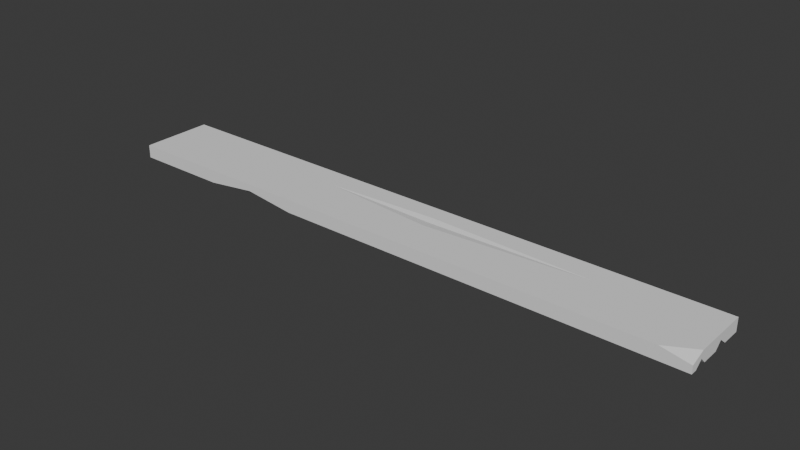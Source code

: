 # Source: SM_Prop_Plank_02.blend  (saved by Blender 4.5.90; exported with 4.5.12 LTS)
import bpy
from mathutils import Matrix  # noqa: F401  (used for matrix-valued properties, if any)

bpy.ops.wm.read_factory_settings(use_empty=True)
scene = bpy.context.scene
scene.name = 'Scene'

# ---- collections
col_sm_prop_plank_02 = bpy.data.collections.new('SM_Prop_Plank_02'); scene.collection.children.link(col_sm_prop_plank_02)

# ---- world
world_world = bpy.data.worlds.new('World'); scene.world = world_world
world_world.use_nodes = True; world_world.node_tree.nodes.clear()
_N = world_world.node_tree.nodes; _L = world_world.node_tree.links
n0 = _N.new('ShaderNodeOutputWorld'); n0.name = 'World Output'; n0.location = (200, 100)
n1 = _N.new('ShaderNodeBackground'); n1.name = 'Background'; n1.location = (-200, 100)
n1.inputs[0].default_value = (0.05088, 0.05088, 0.05088, 1.0)
_L.new(n1.outputs[0], n0.inputs[0])
n0.is_active_output = True
world_world.color = (0.05088, 0.05088, 0.05088)
world_world.sun_shadow_jitter_overblur = 0.0

# ---- meshes
me_mesh = bpy.data.meshes.new('Mesh')
me_mesh.from_pydata([(-1.916, 0.2715, 0.03319), (1.821, 0.2715, 0.03319), (-1.916, 0.2715, -0.04884), (1.821, 0.2715, -0.04884), (-1.916, -0.1822, -0.04884), (1.821, -0.1822, -0.04884), (-1.916, -0.1822, 0.03319), (1.821, -0.1822, -0.001518), (-1.916, 0.1854, -0.04884), (-1.916, 0.09332, -0.04884), (-1.295, 0.148, -0.04884), (-1.916, 0.134, -0.0006427), (1.821, 0.1511, -0.04884), (1.821, 0.05383, -0.04884), (1.569, 0.102, -0.04884), (1.821, 0.09791, -0.006866), (1.821, -0.05747, -0.04884), (1.821, -0.142, -0.04884), (1.709, -0.08384, -0.04884), (1.821, -0.09592, -0.009938), (-1.321, -0.1822, -0.04884), (-0.6856, -0.1822, -0.04884), (-0.9288, -0.1145, -0.04884), (-1.004, -0.1822, -0.009022), (1.647, -0.1822, 0.03319), (1.821, -0.08819, 0.03319), (-0.6266, 0.1273, 0.03319), (0.1045, 0.05993, 0.03319), (1.126, 0.1279, 0.03319), (0.09613, 0.1619, 0.03319), (0.09943, 0.1217, 0.02186)], [], [(0, 1, 3, 2), (2, 3, 12, 14, 10, 8), (6, 23, 24), (1, 28, 25), (1, 25, 19, 15), (6, 0, 11), (11, 10, 9), (11, 0, 2, 8), (6, 11, 9, 4), (15, 14, 12), (13, 14, 15), (10, 14, 13, 16, 18, 22, 9), (19, 18, 16), (17, 18, 19), (23, 22, 21), (20, 22, 23), (4, 20, 23, 6), (25, 24, 7), (24, 23, 21, 5, 7), (19, 7, 5, 17), (15, 19, 16, 13), (1, 15, 12, 3), (19, 25, 7), (22, 18, 17, 5, 21), (9, 22, 20, 4), (8, 10, 11), (6, 24, 27), (28, 29, 30), (0, 29, 1), (6, 26, 0), (26, 30, 29), (27, 30, 26), (28, 30, 27), (27, 24, 25, 28), (6, 27, 26), (0, 26, 29), (1, 29, 28)])
me_mesh.polygons.foreach_set('use_smooth', [True] * 37)
_k = set([(0, 1), (0, 2), (0, 6), (0, 11), (0, 26), (0, 29), (1, 3), (1, 15), (1, 25), (1, 28), (1, 29), (2, 3), (2, 8), (3, 12), (4, 6), (4, 9), (4, 20), (5, 7), (5, 17), (5, 21), (6, 11), (6, 23), (6, 24), (6, 26), (6, 27), (7, 19), (7, 24), (7, 25), (8, 10), (8, 11), (9, 10), (9, 11), (9, 22), (10, 11), (10, 14), (12, 14), (12, 15), (13, 14), (13, 15), (13, 16), (14, 15), (15, 19), (16, 18), (16, 19), (17, 18), (17, 19), (18, 19), (18, 22), (19, 25), (20, 22), (20, 23), (21, 22), (21, 23), (22, 23), (23, 24), (24, 25), (24, 27), (25, 28), (26, 27), (26, 29), (26, 30), (27, 28), (27, 30), (28, 29), (28, 30), (29, 30)])
me_mesh.attributes.new('sharp_edge', 'BOOLEAN', 'EDGE').data.foreach_set('value', [ (min(e.vertices), max(e.vertices)) in _k for e in me_mesh.edges])
_uv = me_mesh.uv_layers.new(name='map1')
_uv.uv.foreach_set('vector', [0.9331, 0.4119, 0.9331, 0.1901, 0.9331, 0.1901, 0.9331, 0.4119, 0.9331, 0.4119, 0.9331, 0.1901, 0.921, 0.1901, 0.916, 0.205, 0.9207, 0.3751, 0.9244, 0.4119, 0.8873, 0.4119, 0.8873, 0.3578, 0.8873, 0.2004, 0.9331, 0.1901, 0.9186, 0.2314, 0.8968, 0.1901, 0.9331, 0.1901, 0.8968, 0.1901, 0.896, 0.1901, 0.9156, 0.1901, 0.8873, 0.4119, 0.9331, 0.4119, 0.9192, 0.4119, 0.9192, 0.4119, 0.9207, 0.3751, 0.9151, 0.4119, 0.9192, 0.4119, 0.9331, 0.4119, 0.9331, 0.4119, 0.9244, 0.4119, 0.8873, 0.4119, 0.9192, 0.4119, 0.9151, 0.4119, 0.8873, 0.4119, 0.9156, 0.1901, 0.916, 0.205, 0.921, 0.1901, 0.9112, 0.1901, 0.916, 0.205, 0.9156, 0.1901, 0.9207, 0.3751, 0.916, 0.205, 0.9112, 0.1901, 0.8999, 0.1901, 0.8973, 0.1967, 0.8942, 0.3533, 0.9151, 0.4119, 0.896, 0.1901, 0.8973, 0.1967, 0.8999, 0.1901, 0.8914, 0.1901, 0.8973, 0.1967, 0.896, 0.1901, 0.8873, 0.3578, 0.8942, 0.3533, 0.8873, 0.3389, 0.8873, 0.3766, 0.8942, 0.3533, 0.8873, 0.3578, 0.8873, 0.4119, 0.8873, 0.3766, 0.8873, 0.3578, 0.8873, 0.4119, 0.8968, 0.1901, 0.8873, 0.2004, 0.8873, 0.1901, 0.8873, 0.2004, 0.8873, 0.3578, 0.8873, 0.3389, 0.8873, 0.1901, 0.8873, 0.1901, 0.896, 0.1901, 0.8873, 0.1901, 0.8873, 0.1901, 0.8914, 0.1901, 0.9156, 0.1901, 0.896, 0.1901, 0.8999, 0.1901, 0.9112, 0.1901, 0.9331, 0.1901, 0.9156, 0.1901, 0.921, 0.1901, 0.9331, 0.1901, 0.896, 0.1901, 0.8968, 0.1901, 0.8873, 0.1901, 0.8942, 0.3533, 0.8973, 0.1967, 0.8914, 0.1901, 0.8873, 0.1901, 0.8873, 0.3389, 0.9151, 0.4119, 0.8942, 0.3533, 0.8873, 0.3766, 0.8873, 0.4119, 0.9244, 0.4119, 0.9207, 0.3751, 0.9192, 0.4119, 0.8873, 0.4119, 0.8873, 0.2004, 0.9118, 0.292, 0.9186, 0.2314, 0.9221, 0.2925, 0.918, 0.2923, 0.9331, 0.4119, 0.9221, 0.2925, 0.9331, 0.1901, 0.8873, 0.4119, 0.9186, 0.3354, 0.9331, 0.4119, 0.9186, 0.3354, 0.918, 0.2923, 0.9221, 0.2925, 0.9118, 0.292, 0.918, 0.2923, 0.9186, 0.3354, 0.9186, 0.2314, 0.918, 0.2923, 0.9118, 0.292, 0.9118, 0.292, 0.8873, 0.2004, 0.8968, 0.1901, 0.9186, 0.2314, 0.8873, 0.4119, 0.9118, 0.292, 0.9186, 0.3354, 0.9331, 0.4119, 0.9186, 0.3354, 0.9221, 0.2925, 0.9331, 0.1901, 0.9221, 0.2925, 0.9186, 0.2314])
me_mesh.update()
me_mesh.normals_split_custom_set([tuple(v) for v in zip(*[iter([0.0, 1.0, 0.0, 0.0, 1.0, 0.0, 0.0, 1.0, 0.0, 0.0, 1.0, 0.0, 6.702e-10, -8.907e-08, -1.0, 6.702e-10, -8.907e-08, -1.0, 6.702e-10, -8.907e-08, -1.0, 6.702e-10, -8.907e-08, -1.0, 6.702e-10, -8.907e-08, -1.0, 6.702e-10, -8.907e-08, -1.0, 0.0, -1.0, 3.964e-07, 0.0, -1.0, 3.964e-07, 0.0, -1.0, 3.964e-07, 1.116e-08, 8.286e-08, 1.0, 1.116e-08, 8.286e-08, 1.0, 1.116e-08, 8.286e-08, 1.0, 1.0, 5.734e-07, 0.0, 1.0, 5.734e-07, 0.0, 1.0, 5.734e-07, 0.0, 1.0, 5.734e-07, 0.0, -1.0, 0.0, 0.0, -1.0, 0.0, 0.0, -1.0, 0.0, 0.0, -0.06726, 0.7629, -0.6431, -0.06726, 0.7629, -0.6431, -0.06726, 0.7629, -0.6431, -1.0, -8.16e-08, 0.0, -1.0, -8.16e-08, 0.0, -1.0, -8.16e-08, 0.0, -1.0, -8.16e-08, 0.0, -1.0, -9.631e-08, 0.0, -1.0, -9.631e-08, 0.0, -1.0, -9.631e-08, 0.0, -1.0, -9.631e-08, 0.0, 0.12, -0.6148, -0.7795, 0.12, -0.6148, -0.7795, 0.12, -0.6148, -0.7795, 0.1307, 0.6837, -0.718, 0.1307, 0.6837, -0.718, 0.1307, 0.6837, -0.718, 1.272e-09, -7.393e-08, -1.0, 1.272e-09, -7.393e-08, -1.0, 1.272e-09, -7.393e-08, -1.0, 1.272e-09, -7.393e-08, -1.0, 1.272e-09, -7.393e-08, -1.0, 1.272e-09, -7.393e-08, -1.0, 1.272e-09, -7.393e-08, -1.0, 0.1645, -0.7016, -0.6934, 0.1645, -0.7016, -0.6934, 0.1645, -0.7016, -0.6934, 0.3164, 0.6119, -0.7249, 0.3164, 0.6119, -0.7249, 0.3164, 0.6119, -0.7249, -0.1134, -0.4071, -0.9063, -0.1134, -0.4071, -0.9063, -0.1134, -0.4071, -0.9063, 0.101, -0.5849, -0.8048, 0.101, -0.5849, -0.8048, 0.101, -0.5849, -0.8048, 0.0, -1.0, 0.0, 0.0, -1.0, 0.0, 0.0, -1.0, 0.0, 0.0, -1.0, 0.0, 0.1834, -0.3404, 0.9222, 0.1834, -0.3404, 0.9222, 0.1834, -0.3404, 0.9222, -1.201e-06, -1.0, -2.328e-06, -1.201e-06, -1.0, -2.328e-06, -1.201e-06, -1.0, -2.328e-06, -1.201e-06, -1.0, -2.328e-06, -1.201e-06, -1.0, -2.328e-06, 1.0, -2.357e-07, 0.0, 1.0, -2.357e-07, 0.0, 1.0, -2.357e-07, 0.0, 1.0, -2.357e-07, 0.0, 1.0, -1.424e-06, 0.0, 1.0, -1.424e-06, 0.0, 1.0, -1.424e-06, 0.0, 1.0, -1.424e-06, 0.0, 1.0, -2.07e-07, 0.0, 1.0, -2.07e-07, 0.0, 1.0, -2.07e-07, 0.0, 1.0, -2.07e-07, 0.0, 1.0, 0.0, 0.0, 1.0, 0.0, 0.0, 1.0, 0.0, 0.0, 0.0, -8.863e-08, -1.0, 0.0, -8.863e-08, -1.0, 0.0, -8.863e-08, -1.0, 0.0, -8.863e-08, -1.0, 0.0, -8.863e-08, -1.0, -4.476e-09, -8.485e-08, -1.0, -4.476e-09, -8.485e-08, -1.0, -4.476e-09, -8.485e-08, -1.0, -4.476e-09, -8.485e-08, -1.0, -0.04121, -0.6829, -0.7294, -0.04121, -0.6829, -0.7294, -0.04121, -0.6829, -0.7294, 0.0, 7.693e-08, 1.0, 0.0, 7.693e-08, 1.0, 0.0, 7.693e-08, 1.0, -0.008977, -0.2723, 0.9622, -0.008977, -0.2723, 0.9622, -0.008977, -0.2723, 0.9622, 0.0, 1.02e-07, 1.0, 0.0, 1.02e-07, 1.0, 0.0, 1.02e-07, 1.0, 1.593e-09, 8.212e-08, 1.0, 1.593e-09, 8.212e-08, 1.0, 1.593e-09, 8.212e-08, 1.0, 0.01296, -0.2706, 0.9626, 0.01296, -0.2706, 0.9626, 0.01296, -0.2706, 0.9626, 0.01672, 0.1816, 0.9832, 0.01672, 0.1816, 0.9832, 0.01672, 0.1816, 0.9832, -0.01194, 0.1793, 0.9837, -0.01194, 0.1793, 0.9837, -0.01194, 0.1793, 0.9837, 2.046e-09, 8.555e-08, 1.0, 2.046e-09, 8.555e-08, 1.0, 2.046e-09, 8.555e-08, 1.0, 2.046e-09, 8.555e-08, 1.0, -8.925e-09, 9.158e-08, 1.0, -8.925e-09, 9.158e-08, 1.0, -8.925e-09, 9.158e-08, 1.0, -3.129e-09, 5.427e-08, 1.0, -3.129e-09, 5.427e-08, 1.0, -3.129e-09, 5.427e-08, 1.0, 0.0, 6.714e-08, 1.0, 0.0, 6.714e-08, 1.0, 0.0, 6.714e-08, 1.0])] * 3)])

# ---- objects
ob_sm_prop_plank_02 = bpy.data.objects.new('SM_Prop_Plank_02', me_mesh)

# ---- transforms, parenting, visibility, modifiers, constraints
ob_sm_prop_plank_02.location = (0.0, 0.0, 0.0)
ob_sm_prop_plank_02.color = (0.8, 0.8, 0.8, 1.0)

# ---- collection membership
col_sm_prop_plank_02.objects.link(ob_sm_prop_plank_02)

# ---- scene / render settings (as saved in the file)
scene.frame_start = 1; scene.frame_end = 250; scene.frame_set(1)
scene.render.engine = 'BLENDER_EEVEE_NEXT'
bpy.context.view_layer.update()

# ---- added for rendering (the .blend has no active camera and no usable light): camera, sun
cam_auto = bpy.data.cameras.new('AutoCamera')
cam_auto.lens = 50.0
cam_auto.sensor_width = 36.0
cam_auto.clip_end = 1000.0
ob_auto_camera = bpy.data.objects.new('AutoCamera', cam_auto)
scene.collection.objects.link(ob_auto_camera)
ob_auto_camera.location = (3.43655, -4.13574, 2.77908)
ob_auto_camera.rotation_euler = (1.09748, -7.21219e-08, 0.694738)
scene.camera = ob_auto_camera
light_auto_sun = bpy.data.lights.new('AutoSun', 'SUN')
light_auto_sun.energy = 3.0
light_auto_sun.angle = 0.0523599
ob_auto_sun = bpy.data.objects.new('AutoSun', light_auto_sun)
scene.collection.objects.link(ob_auto_sun)
ob_auto_sun.rotation_euler = (0.872665, 0.174533, 0.523599)
bpy.context.view_layer.update()
